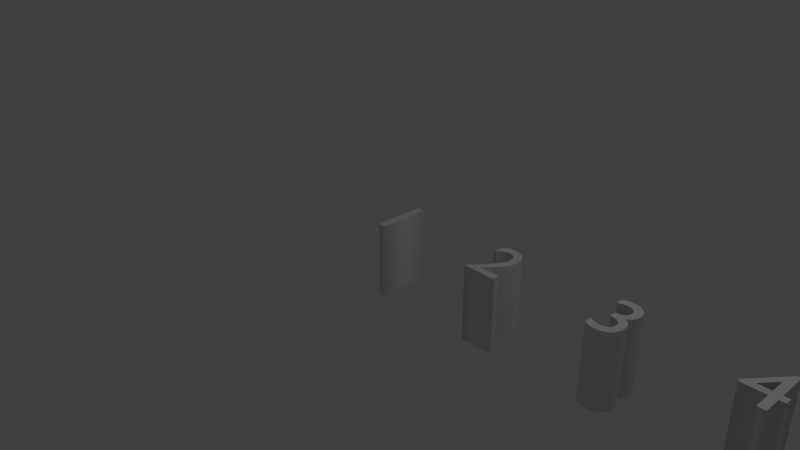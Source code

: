 # Source: numbs.blend  (saved by Blender 2.78.0; exported with 4.5.12 LTS)
import bpy
from mathutils import Matrix  # noqa: F401  (used for matrix-valued properties, if any)

bpy.ops.wm.read_factory_settings(use_empty=True)
scene = bpy.context.scene
scene.name = 'Scene'

# ---- collections
col_collection_1 = bpy.data.collections.new('Collection 1'); scene.collection.children.link(col_collection_1)

# ---- world
world_world = bpy.data.worlds.new('World'); scene.world = world_world
world_world.color = (0.05088, 0.05088, 0.05088)
world_world.use_sun_shadow = False
world_world.sun_shadow_jitter_overblur = 0.0
world_world.cycles.sampling_method = 'MANUAL'

# ---- cameras
cam_camera = bpy.data.cameras.new('Camera')
cam_camera.clip_end = 100.0
cam_camera.lens = 35.0
cam_camera.sensor_width = 32.0
cam_camera.sensor_height = 18.0
cam_camera.ortho_scale = 7.314
cam_camera.dof.focus_distance = 0.0
cam_camera.dof.aperture_fstop = 128.0

# ---- lights
light_lamp = bpy.data.lights.new('Lamp', 'POINT')
light_lamp.transmission_factor = 0.0
light_lamp.cutoff_distance = 30.0
light_lamp.energy = 100.0
light_lamp.shadow_buffer_clip_start = 1.001
light_lamp.shadow_soft_size = 0.1
light_lamp.shadow_maximum_resolution = 0.006
light_lamp.use_absolute_resolution = True

# ---- curves / text
txt_text = bpy.data.curves.new('Text', 'FONT')
txt_text.dimensions = '2D'
txt_text.body = '1    2    3    4'
txt_text.use_path_clamp = True
txt_text.bevel_resolution = 0
txt_text.extrude = 0.5

# ---- objects
ob_text = bpy.data.objects.new('Text', txt_text)
ob_lamp = bpy.data.objects.new('Lamp', light_lamp)
ob_camera = bpy.data.objects.new('Camera', cam_camera)

# ---- transforms, parenting, visibility, modifiers, constraints
ob_text.location = (0.0, 0.0, 0.0)
ob_text.lineart.crease_threshold = 0.0
ob_lamp.location = (4.076, 1.005, 5.904)
ob_lamp.rotation_euler = (0.6503, 0.05522, 1.866)
ob_lamp.lock_rotations_4d = False
ob_lamp.empty_display_type = 'ARROWS'
ob_lamp.color = (0.0, 0.0, 0.0, 0.0)
ob_lamp.lineart.crease_threshold = 0.0
ob_camera.location = (7.481, -6.508, 5.344)
ob_camera.rotation_euler = (1.109, 0.0, 0.8149)
ob_camera.lock_rotations_4d = False
ob_camera.empty_display_type = 'ARROWS'
ob_camera.color = (0.0, 0.0, 0.0, 0.0)
ob_camera.display_type = 'WIRE'
ob_camera.lineart.crease_threshold = 0.0

# ---- collection membership
col_collection_1.objects.link(ob_text)
col_collection_1.objects.link(ob_lamp)
col_collection_1.objects.link(ob_camera)

# ---- scene / render settings (as saved in the file)
scene.camera = ob_camera
scene.frame_start = 1; scene.frame_end = 250; scene.frame_set(212)
scene.render.engine = 'BLENDER_EEVEE_NEXT'
scene.render.resolution_percentage = 50
scene.render.dither_intensity = 0.0
scene.cycles.use_denoising = False
scene.cycles.samples = 128
scene.cycles.sampling_pattern = 'TABULATED_SOBOL'
scene.cycles.light_sampling_threshold = 0.0
scene.cycles.use_adaptive_sampling = False
scene.cycles.use_light_tree = False
scene.cycles.blur_glossy = 0.0
scene.cycles.sample_clamp_indirect = 0.0
scene.view_settings.view_transform = 'Standard'
bpy.context.view_layer.update()
